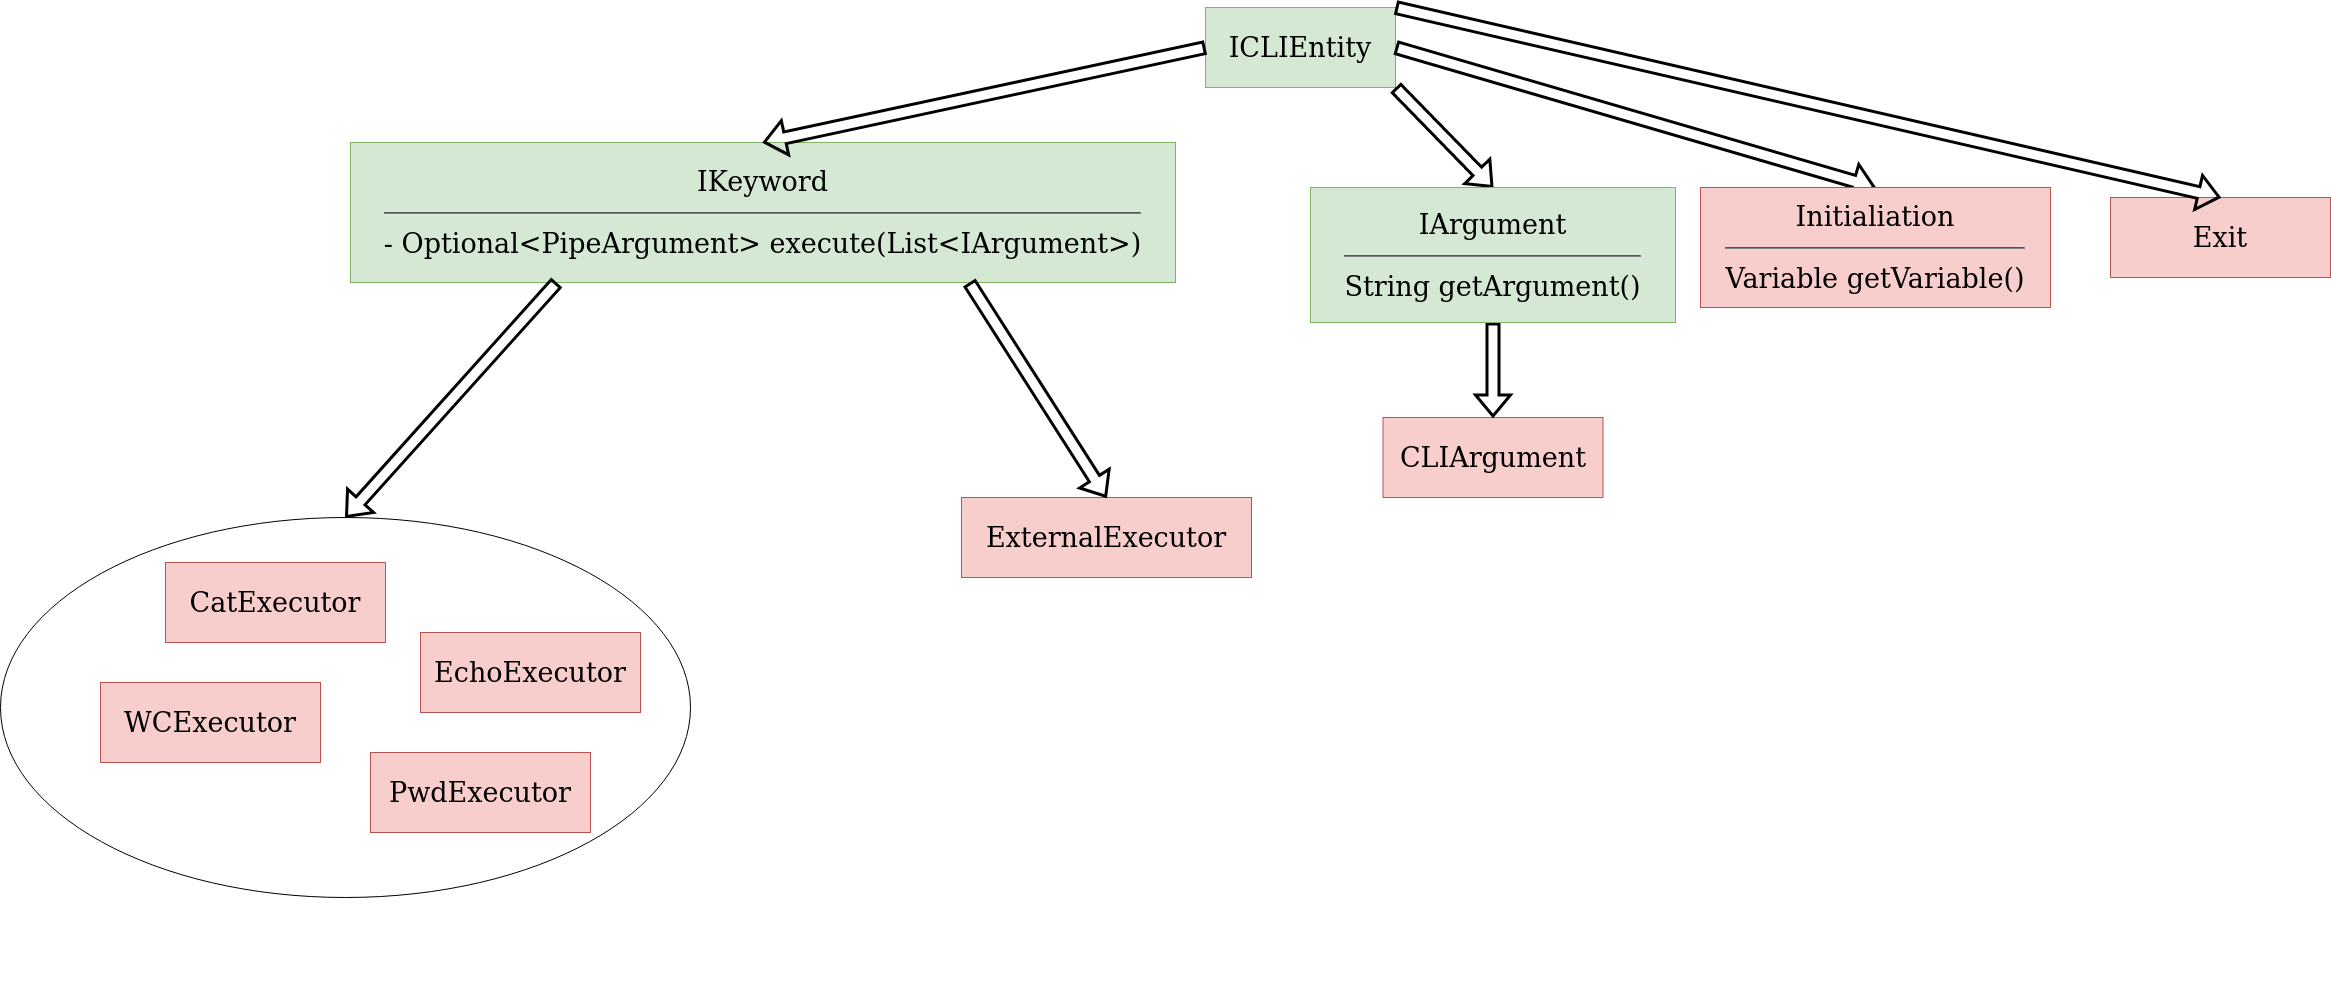

The diagram above was exported from draw.io. Its source (the exported page's mxGraphModel, read from the mxfile embedded in the PNG):
<mxGraphModel dx="5394" dy="2686" grid="1" gridSize="10" guides="1" tooltips="1" connect="1" arrows="1" fold="1" page="1" pageScale="1" pageWidth="850" pageHeight="1100" math="0" shadow="0">
  <root>
    <mxCell id="0" />
    <mxCell id="1" parent="0" />
    <mxCell id="yRwQuWMDsLnYoFdlusy2-1" value="" style="group" parent="1" connectable="0" vertex="1">
      <mxGeometry x="-2100" y="-80" width="1540" height="990" as="geometry" />
    </mxCell>
    <mxCell id="yRwQuWMDsLnYoFdlusy2-2" value="ICLIEntity" style="rounded=0;whiteSpace=wrap;html=1;fontSize=27;fillColor=#d5e8d4;strokeColor=#82b366;" parent="yRwQuWMDsLnYoFdlusy2-1" vertex="1">
      <mxGeometry x="975" width="190" height="80" as="geometry" />
    </mxCell>
    <mxCell id="yRwQuWMDsLnYoFdlusy2-3" value="IKeyword&lt;hr&gt;&lt;div&gt;- Optional&amp;lt;PipeArgument&amp;gt; execute(List&amp;lt;IArgument&amp;gt;)&lt;br&gt;&lt;/div&gt;" style="rounded=0;whiteSpace=wrap;html=1;fontSize=27;fillColor=#d5e8d4;strokeColor=#82b366;" parent="yRwQuWMDsLnYoFdlusy2-1" vertex="1">
      <mxGeometry x="120" y="135" width="825" height="140" as="geometry" />
    </mxCell>
    <mxCell id="yRwQuWMDsLnYoFdlusy2-5" value="ExternalExecutor" style="rounded=0;whiteSpace=wrap;html=1;fontSize=27;fillColor=#f8cecc;strokeColor=#b85450;" parent="yRwQuWMDsLnYoFdlusy2-1" vertex="1">
      <mxGeometry x="731" y="490" width="290" height="80" as="geometry" />
    </mxCell>
    <mxCell id="yRwQuWMDsLnYoFdlusy2-6" value="" style="shape=flexArrow;endArrow=classic;html=1;rounded=0;strokeWidth=3;fontSize=27;fontColor=#009900;exitX=0.75;exitY=1;exitDx=0;exitDy=0;entryX=0.5;entryY=0;entryDx=0;entryDy=0;" parent="yRwQuWMDsLnYoFdlusy2-1" source="yRwQuWMDsLnYoFdlusy2-3" target="yRwQuWMDsLnYoFdlusy2-5" edge="1">
      <mxGeometry width="50" height="50" relative="1" as="geometry">
        <mxPoint x="890" y="330" as="sourcePoint" />
        <mxPoint x="940" y="280" as="targetPoint" />
      </mxGeometry>
    </mxCell>
    <mxCell id="yRwQuWMDsLnYoFdlusy2-7" value="" style="group" parent="yRwQuWMDsLnYoFdlusy2-1" connectable="0" vertex="1">
      <mxGeometry x="-230" y="490" width="720" height="450" as="geometry" />
    </mxCell>
    <mxCell id="yRwQuWMDsLnYoFdlusy2-8" value="CatExecutor" style="rounded=0;whiteSpace=wrap;html=1;fontSize=27;fillColor=#f8cecc;strokeColor=#b85450;" parent="yRwQuWMDsLnYoFdlusy2-7" vertex="1">
      <mxGeometry x="165" y="65" width="220" height="80" as="geometry" />
    </mxCell>
    <mxCell id="yRwQuWMDsLnYoFdlusy2-9" value="EchoExecutor" style="rounded=0;whiteSpace=wrap;html=1;fontSize=27;fillColor=#f8cecc;strokeColor=#b85450;" parent="yRwQuWMDsLnYoFdlusy2-7" vertex="1">
      <mxGeometry x="420" y="135" width="220" height="80" as="geometry" />
    </mxCell>
    <mxCell id="yRwQuWMDsLnYoFdlusy2-10" value="PwdExecutor" style="rounded=0;whiteSpace=wrap;html=1;fontSize=27;fillColor=#f8cecc;strokeColor=#b85450;" parent="yRwQuWMDsLnYoFdlusy2-7" vertex="1">
      <mxGeometry x="370" y="255" width="220" height="80" as="geometry" />
    </mxCell>
    <mxCell id="yRwQuWMDsLnYoFdlusy2-11" value="WCExecutor" style="rounded=0;whiteSpace=wrap;html=1;fontSize=27;fillColor=#f8cecc;strokeColor=#b85450;" parent="yRwQuWMDsLnYoFdlusy2-7" vertex="1">
      <mxGeometry x="100" y="185" width="220" height="80" as="geometry" />
    </mxCell>
    <mxCell id="4DEtq2qnhLRUm9hE9xxF-3" value="" style="ellipse;whiteSpace=wrap;html=1;fillColor=none;" vertex="1" parent="yRwQuWMDsLnYoFdlusy2-7">
      <mxGeometry y="20" width="690" height="380" as="geometry" />
    </mxCell>
    <mxCell id="yRwQuWMDsLnYoFdlusy2-14" value="" style="shape=flexArrow;endArrow=classic;html=1;rounded=0;strokeWidth=3;fontSize=27;fontColor=#009900;exitX=0.25;exitY=1;exitDx=0;exitDy=0;entryX=0.5;entryY=0;entryDx=0;entryDy=0;" parent="yRwQuWMDsLnYoFdlusy2-1" source="yRwQuWMDsLnYoFdlusy2-3" target="4DEtq2qnhLRUm9hE9xxF-3" edge="1">
      <mxGeometry width="50" height="50" relative="1" as="geometry">
        <mxPoint x="810" y="380" as="sourcePoint" />
        <mxPoint x="90" y="520" as="targetPoint" />
      </mxGeometry>
    </mxCell>
    <mxCell id="yRwQuWMDsLnYoFdlusy2-15" value="" style="shape=flexArrow;endArrow=classic;html=1;rounded=0;strokeWidth=3;fontSize=27;fontColor=#009900;exitX=0;exitY=0.5;exitDx=0;exitDy=0;entryX=0.5;entryY=0;entryDx=0;entryDy=0;" parent="yRwQuWMDsLnYoFdlusy2-1" source="yRwQuWMDsLnYoFdlusy2-2" target="yRwQuWMDsLnYoFdlusy2-3" edge="1">
      <mxGeometry width="50" height="50" relative="1" as="geometry">
        <mxPoint x="810" y="380" as="sourcePoint" />
        <mxPoint x="860" y="330" as="targetPoint" />
      </mxGeometry>
    </mxCell>
    <mxCell id="yRwQuWMDsLnYoFdlusy2-16" value="" style="shape=flexArrow;endArrow=classic;html=1;rounded=0;strokeWidth=3;fontSize=27;fontColor=#009900;exitX=1;exitY=1;exitDx=0;exitDy=0;entryX=0.5;entryY=0;entryDx=0;entryDy=0;" parent="yRwQuWMDsLnYoFdlusy2-1" source="yRwQuWMDsLnYoFdlusy2-2" target="4DEtq2qnhLRUm9hE9xxF-1" edge="1">
      <mxGeometry width="50" height="50" relative="1" as="geometry">
        <mxPoint x="810" y="380" as="sourcePoint" />
        <mxPoint x="1245" y="170" as="targetPoint" />
      </mxGeometry>
    </mxCell>
    <mxCell id="yRwQuWMDsLnYoFdlusy2-17" value="CLIArgument" style="rounded=0;whiteSpace=wrap;html=1;fontSize=27;fillColor=#f8cecc;strokeColor=#b85450;" parent="yRwQuWMDsLnYoFdlusy2-1" vertex="1">
      <mxGeometry x="1152.5" y="410" width="220" height="80" as="geometry" />
    </mxCell>
    <mxCell id="yRwQuWMDsLnYoFdlusy2-18" value="" style="shape=flexArrow;endArrow=classic;html=1;rounded=0;strokeWidth=3;fontSize=27;fontColor=#009900;entryX=0.5;entryY=0;entryDx=0;entryDy=0;exitX=0.5;exitY=1;exitDx=0;exitDy=0;" parent="yRwQuWMDsLnYoFdlusy2-1" source="4DEtq2qnhLRUm9hE9xxF-1" target="yRwQuWMDsLnYoFdlusy2-17" edge="1">
      <mxGeometry width="50" height="50" relative="1" as="geometry">
        <mxPoint x="1290" y="360" as="sourcePoint" />
        <mxPoint x="1305" y="600" as="targetPoint" />
      </mxGeometry>
    </mxCell>
    <mxCell id="4DEtq2qnhLRUm9hE9xxF-1" value="IArgument&lt;hr&gt;&lt;div&gt;String getArgument()&lt;br&gt;&lt;/div&gt;" style="rounded=0;whiteSpace=wrap;html=1;fontSize=27;fillColor=#d5e8d4;strokeColor=#82b366;" vertex="1" parent="yRwQuWMDsLnYoFdlusy2-1">
      <mxGeometry x="1080" y="180" width="365" height="135" as="geometry" />
    </mxCell>
    <mxCell id="J33pgGna2YS16Jjuj3ZR-2" value="" style="shape=flexArrow;endArrow=classic;html=1;rounded=0;strokeWidth=3;fontSize=27;fontColor=#009900;exitX=1;exitY=0.5;exitDx=0;exitDy=0;entryX=0.5;entryY=0;entryDx=0;entryDy=0;" parent="1" source="yRwQuWMDsLnYoFdlusy2-2" target="1_MO4BVIViHgqrGZ5BtV-1" edge="1">
      <mxGeometry width="50" height="50" relative="1" as="geometry">
        <mxPoint x="-1399.999999999999" y="-200" as="sourcePoint" />
        <mxPoint x="-500" y="110" as="targetPoint" />
      </mxGeometry>
    </mxCell>
    <mxCell id="yRwQuWMDsLnYoFdlusy2-12" value="Exit" style="rounded=0;whiteSpace=wrap;html=1;fontSize=27;fillColor=#f8cecc;strokeColor=#b85450;" parent="1" vertex="1">
      <mxGeometry x="-220" y="110" width="220" height="80" as="geometry" />
    </mxCell>
    <mxCell id="4DEtq2qnhLRUm9hE9xxF-5" value="" style="shape=flexArrow;endArrow=classic;html=1;rounded=0;exitX=1;exitY=0;exitDx=0;exitDy=0;entryX=0.5;entryY=0;entryDx=0;entryDy=0;strokeWidth=3;" edge="1" parent="1" source="yRwQuWMDsLnYoFdlusy2-2" target="yRwQuWMDsLnYoFdlusy2-12">
      <mxGeometry width="50" height="50" relative="1" as="geometry">
        <mxPoint x="-1350" y="320" as="sourcePoint" />
        <mxPoint x="-1300" y="270" as="targetPoint" />
      </mxGeometry>
    </mxCell>
    <mxCell id="1_MO4BVIViHgqrGZ5BtV-1" value="Initialiation&lt;hr&gt;&lt;div&gt;Variable getVariable()&lt;br&gt;&lt;/div&gt;" style="rounded=0;whiteSpace=wrap;html=1;fontSize=27;fillColor=#f8cecc;strokeColor=#b85450;" vertex="1" parent="1">
      <mxGeometry x="-630" y="100" width="350" height="120" as="geometry" />
    </mxCell>
  </root>
</mxGraphModel>